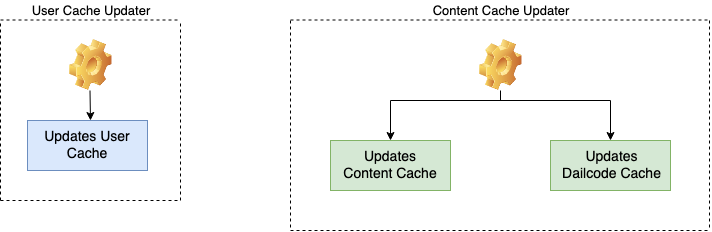

The diagram above was exported from draw.io. Its source (the exported page's mxGraphModel, read from the mxfile embedded in the PNG):
<mxGraphModel dx="946" dy="561" grid="1" gridSize="10" guides="1" tooltips="1" connect="1" arrows="1" fold="1" page="1" pageScale="1" pageWidth="850" pageHeight="1100" math="0" shadow="0">
  <root>
    <mxCell id="0" />
    <mxCell id="1" parent="0" />
    <mxCell id="3k0Lx7v8Oc-M8mhMTstX-1" value="" style="shape=image;html=1;verticalLabelPosition=bottom;labelBackgroundColor=#ffffff;verticalAlign=top;imageAspect=1;aspect=fixed;image=img/clipart/Gear_128x128.png" vertex="1" parent="1">
      <mxGeometry x="208.5" y="309" width="43" height="51" as="geometry" />
    </mxCell>
    <mxCell id="3k0Lx7v8Oc-M8mhMTstX-4" value="" style="endArrow=classic;html=1;" edge="1" parent="1">
      <mxGeometry width="50" height="50" relative="1" as="geometry">
        <mxPoint x="229.5" y="360" as="sourcePoint" />
        <mxPoint x="230" y="390" as="targetPoint" />
      </mxGeometry>
    </mxCell>
    <mxCell id="3k0Lx7v8Oc-M8mhMTstX-5" value="" style="rounded=0;whiteSpace=wrap;html=1;fillColor=#dae8fc;strokeColor=#6c8ebf;" vertex="1" parent="1">
      <mxGeometry x="167" y="390" width="120" height="50" as="geometry" />
    </mxCell>
    <mxCell id="3k0Lx7v8Oc-M8mhMTstX-6" value="" style="rounded=0;whiteSpace=wrap;html=1;fillColor=#d5e8d4;strokeColor=#82b366;" vertex="1" parent="1">
      <mxGeometry x="690" y="410" width="120" height="50" as="geometry" />
    </mxCell>
    <mxCell id="3k0Lx7v8Oc-M8mhMTstX-7" value="" style="rounded=0;whiteSpace=wrap;html=1;fillColor=#d5e8d4;strokeColor=#82b366;" vertex="1" parent="1">
      <mxGeometry x="470" y="410" width="120" height="50" as="geometry" />
    </mxCell>
    <mxCell id="3k0Lx7v8Oc-M8mhMTstX-9" value="&lt;font style=&quot;font-size: 14px&quot;&gt;Updates User Cache&lt;/font&gt;" style="text;html=1;strokeColor=none;fillColor=none;align=center;verticalAlign=middle;whiteSpace=wrap;rounded=0;" vertex="1" parent="1">
      <mxGeometry x="177" y="405" width="100" height="20" as="geometry" />
    </mxCell>
    <mxCell id="3k0Lx7v8Oc-M8mhMTstX-10" value="&lt;font style=&quot;font-size: 14px&quot;&gt;Updates Content Cache&lt;/font&gt;" style="text;html=1;strokeColor=none;fillColor=none;align=center;verticalAlign=middle;whiteSpace=wrap;rounded=0;" vertex="1" parent="1">
      <mxGeometry x="480" y="425" width="100" height="20" as="geometry" />
    </mxCell>
    <mxCell id="3k0Lx7v8Oc-M8mhMTstX-12" value="&lt;font style=&quot;font-size: 14px&quot;&gt;Updates Dailcode Cache&lt;/font&gt;" style="text;html=1;strokeColor=none;fillColor=none;align=center;verticalAlign=middle;whiteSpace=wrap;rounded=0;" vertex="1" parent="1">
      <mxGeometry x="700" y="425" width="103" height="20" as="geometry" />
    </mxCell>
    <mxCell id="3k0Lx7v8Oc-M8mhMTstX-13" value="&lt;font style=&quot;font-size: 13px&quot;&gt;User Cache Updater&lt;/font&gt;" style="text;html=1;strokeColor=none;fillColor=none;align=center;verticalAlign=middle;whiteSpace=wrap;rounded=0;" vertex="1" parent="1">
      <mxGeometry x="167" y="270" width="126" height="20" as="geometry" />
    </mxCell>
    <mxCell id="3k0Lx7v8Oc-M8mhMTstX-22" value="" style="shape=image;html=1;verticalLabelPosition=bottom;labelBackgroundColor=#ffffff;verticalAlign=top;imageAspect=1;aspect=fixed;image=img/clipart/Gear_128x128.png" vertex="1" parent="1">
      <mxGeometry x="618.5" y="309" width="43" height="51" as="geometry" />
    </mxCell>
    <mxCell id="3k0Lx7v8Oc-M8mhMTstX-23" value="&lt;font style=&quot;font-size: 13px&quot;&gt;Content Cache Updater&lt;/font&gt;" style="text;html=1;strokeColor=none;fillColor=none;align=center;verticalAlign=middle;whiteSpace=wrap;rounded=0;" vertex="1" parent="1">
      <mxGeometry x="568.5" y="270" width="143" height="20" as="geometry" />
    </mxCell>
    <mxCell id="3k0Lx7v8Oc-M8mhMTstX-24" value="" style="line;strokeWidth=1;html=1;" vertex="1" parent="1">
      <mxGeometry x="530" y="365" width="220" height="10" as="geometry" />
    </mxCell>
    <mxCell id="3k0Lx7v8Oc-M8mhMTstX-25" value="" style="line;strokeWidth=1;direction=south;html=1;" vertex="1" parent="1">
      <mxGeometry x="635" y="360" width="10" height="10" as="geometry" />
    </mxCell>
    <mxCell id="3k0Lx7v8Oc-M8mhMTstX-26" value="" style="endArrow=classic;html=1;exitX=0;exitY=0.5;exitDx=0;exitDy=0;exitPerimeter=0;" edge="1" parent="1" source="3k0Lx7v8Oc-M8mhMTstX-24">
      <mxGeometry width="50" height="50" relative="1" as="geometry">
        <mxPoint x="90" y="680" as="sourcePoint" />
        <mxPoint x="530" y="410" as="targetPoint" />
      </mxGeometry>
    </mxCell>
    <mxCell id="3k0Lx7v8Oc-M8mhMTstX-27" value="" style="endArrow=classic;html=1;exitX=1;exitY=0.5;exitDx=0;exitDy=0;exitPerimeter=0;" edge="1" parent="1" source="3k0Lx7v8Oc-M8mhMTstX-24">
      <mxGeometry width="50" height="50" relative="1" as="geometry">
        <mxPoint x="80" y="760" as="sourcePoint" />
        <mxPoint x="750" y="410" as="targetPoint" />
      </mxGeometry>
    </mxCell>
    <mxCell id="3k0Lx7v8Oc-M8mhMTstX-28" value="" style="endArrow=none;dashed=1;html=1;" edge="1" parent="1">
      <mxGeometry width="50" height="50" relative="1" as="geometry">
        <mxPoint x="140" y="289.5" as="sourcePoint" />
        <mxPoint x="320" y="289.5" as="targetPoint" />
      </mxGeometry>
    </mxCell>
    <mxCell id="3k0Lx7v8Oc-M8mhMTstX-29" value="" style="endArrow=none;dashed=1;html=1;" edge="1" parent="1">
      <mxGeometry width="50" height="50" relative="1" as="geometry">
        <mxPoint x="430" y="289.5" as="sourcePoint" />
        <mxPoint x="850" y="289.5" as="targetPoint" />
      </mxGeometry>
    </mxCell>
    <mxCell id="3k0Lx7v8Oc-M8mhMTstX-30" value="" style="endArrow=none;dashed=1;html=1;" edge="1" parent="1">
      <mxGeometry width="50" height="50" relative="1" as="geometry">
        <mxPoint x="320" y="470" as="sourcePoint" />
        <mxPoint x="320" y="290" as="targetPoint" />
      </mxGeometry>
    </mxCell>
    <mxCell id="3k0Lx7v8Oc-M8mhMTstX-31" value="" style="endArrow=none;dashed=1;html=1;" edge="1" parent="1">
      <mxGeometry width="50" height="50" relative="1" as="geometry">
        <mxPoint x="140" y="470" as="sourcePoint" />
        <mxPoint x="320" y="470" as="targetPoint" />
      </mxGeometry>
    </mxCell>
    <mxCell id="3k0Lx7v8Oc-M8mhMTstX-33" value="" style="endArrow=none;dashed=1;html=1;" edge="1" parent="1">
      <mxGeometry width="50" height="50" relative="1" as="geometry">
        <mxPoint x="140" y="470" as="sourcePoint" />
        <mxPoint x="140" y="290" as="targetPoint" />
      </mxGeometry>
    </mxCell>
    <mxCell id="3k0Lx7v8Oc-M8mhMTstX-35" value="" style="endArrow=none;dashed=1;html=1;" edge="1" parent="1">
      <mxGeometry width="50" height="50" relative="1" as="geometry">
        <mxPoint x="430" y="500" as="sourcePoint" />
        <mxPoint x="850" y="500" as="targetPoint" />
      </mxGeometry>
    </mxCell>
    <mxCell id="3k0Lx7v8Oc-M8mhMTstX-36" value="" style="endArrow=none;dashed=1;html=1;" edge="1" parent="1">
      <mxGeometry width="50" height="50" relative="1" as="geometry">
        <mxPoint x="430" y="290" as="sourcePoint" />
        <mxPoint x="430" y="500" as="targetPoint" />
      </mxGeometry>
    </mxCell>
    <mxCell id="3k0Lx7v8Oc-M8mhMTstX-37" value="" style="endArrow=none;dashed=1;html=1;" edge="1" parent="1">
      <mxGeometry width="50" height="50" relative="1" as="geometry">
        <mxPoint x="849" y="290" as="sourcePoint" />
        <mxPoint x="849" y="500" as="targetPoint" />
      </mxGeometry>
    </mxCell>
  </root>
</mxGraphModel>